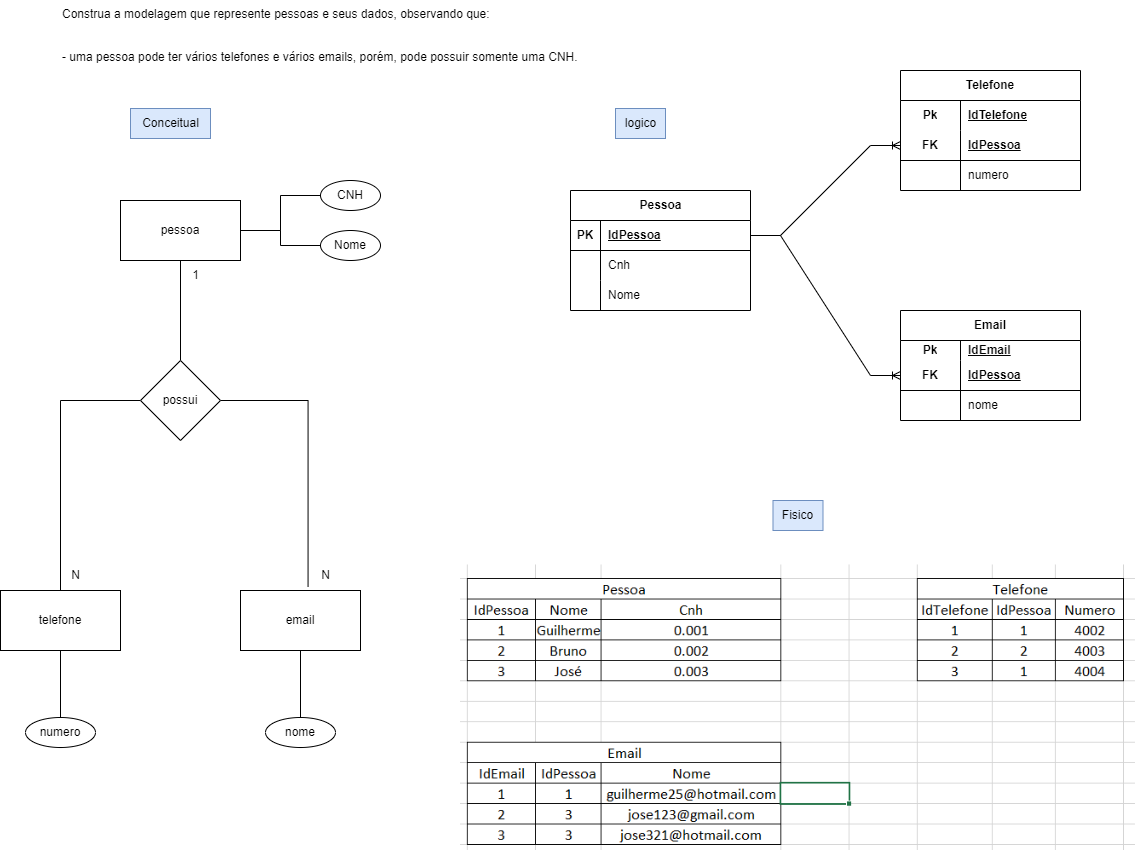

The diagram above was exported from draw.io. Its source (the exported page's mxGraphModel, read from the mxfile embedded in the PNG):
<mxGraphModel dx="1500" dy="693" grid="1" gridSize="10" guides="1" tooltips="1" connect="1" arrows="1" fold="1" page="1" pageScale="1" pageWidth="1169" pageHeight="1654" math="0" shadow="0">
  <root>
    <mxCell id="0" />
    <mxCell id="1" parent="0" />
    <mxCell id="Uh-nQiJknzr5KVAPy5kF-2" value="Construa a modelagem que represente pessoas e seus dados, observando que:&#10;&#10;&#10;- uma pessoa pode ter vários telefones e vários emails, porém, pode possuir somente uma CNH." style="text;whiteSpace=wrap;" parent="1" vertex="1">
      <mxGeometry x="100" y="110" width="560" height="80" as="geometry" />
    </mxCell>
    <mxCell id="Uh-nQiJknzr5KVAPy5kF-10" style="edgeStyle=orthogonalEdgeStyle;rounded=0;orthogonalLoop=1;jettySize=auto;html=1;entryX=0.5;entryY=0;entryDx=0;entryDy=0;endArrow=none;endFill=0;" parent="1" source="Uh-nQiJknzr5KVAPy5kF-3" target="Uh-nQiJknzr5KVAPy5kF-4" edge="1">
      <mxGeometry relative="1" as="geometry" />
    </mxCell>
    <mxCell id="Uh-nQiJknzr5KVAPy5kF-13" style="edgeStyle=orthogonalEdgeStyle;rounded=0;orthogonalLoop=1;jettySize=auto;html=1;exitX=1;exitY=0.5;exitDx=0;exitDy=0;entryX=0;entryY=0.5;entryDx=0;entryDy=0;endArrow=none;endFill=0;" parent="1" source="Uh-nQiJknzr5KVAPy5kF-3" target="Uh-nQiJknzr5KVAPy5kF-8" edge="1">
      <mxGeometry relative="1" as="geometry" />
    </mxCell>
    <mxCell id="Uh-nQiJknzr5KVAPy5kF-14" style="edgeStyle=orthogonalEdgeStyle;rounded=0;orthogonalLoop=1;jettySize=auto;html=1;entryX=0;entryY=0.5;entryDx=0;entryDy=0;endArrow=none;endFill=0;" parent="1" source="Uh-nQiJknzr5KVAPy5kF-3" target="Uh-nQiJknzr5KVAPy5kF-9" edge="1">
      <mxGeometry relative="1" as="geometry" />
    </mxCell>
    <mxCell id="Uh-nQiJknzr5KVAPy5kF-3" value="pessoa" style="rounded=0;whiteSpace=wrap;html=1;" parent="1" vertex="1">
      <mxGeometry x="160" y="310" width="120" height="60" as="geometry" />
    </mxCell>
    <mxCell id="Uh-nQiJknzr5KVAPy5kF-11" style="edgeStyle=orthogonalEdgeStyle;rounded=0;orthogonalLoop=1;jettySize=auto;html=1;entryX=0.5;entryY=0;entryDx=0;entryDy=0;endArrow=none;endFill=0;" parent="1" source="Uh-nQiJknzr5KVAPy5kF-4" target="Uh-nQiJknzr5KVAPy5kF-5" edge="1">
      <mxGeometry relative="1" as="geometry" />
    </mxCell>
    <mxCell id="Uh-nQiJknzr5KVAPy5kF-12" style="edgeStyle=orthogonalEdgeStyle;rounded=0;orthogonalLoop=1;jettySize=auto;html=1;exitX=1;exitY=0.5;exitDx=0;exitDy=0;entryX=0.563;entryY=-0.063;entryDx=0;entryDy=0;entryPerimeter=0;endArrow=none;endFill=0;" parent="1" source="Uh-nQiJknzr5KVAPy5kF-4" target="Uh-nQiJknzr5KVAPy5kF-7" edge="1">
      <mxGeometry relative="1" as="geometry" />
    </mxCell>
    <mxCell id="Uh-nQiJknzr5KVAPy5kF-4" value="possui" style="rhombus;whiteSpace=wrap;html=1;" parent="1" vertex="1">
      <mxGeometry x="180" y="470" width="80" height="80" as="geometry" />
    </mxCell>
    <mxCell id="KV9EUIcl4eD3K0vQ6K5D-45" style="edgeStyle=orthogonalEdgeStyle;rounded=0;orthogonalLoop=1;jettySize=auto;html=1;entryX=0.5;entryY=0;entryDx=0;entryDy=0;endArrow=none;endFill=0;" edge="1" parent="1" source="Uh-nQiJknzr5KVAPy5kF-5" target="KV9EUIcl4eD3K0vQ6K5D-42">
      <mxGeometry relative="1" as="geometry" />
    </mxCell>
    <mxCell id="Uh-nQiJknzr5KVAPy5kF-5" value="telefone" style="rounded=0;whiteSpace=wrap;html=1;" parent="1" vertex="1">
      <mxGeometry x="40" y="700" width="120" height="60" as="geometry" />
    </mxCell>
    <mxCell id="KV9EUIcl4eD3K0vQ6K5D-46" style="edgeStyle=orthogonalEdgeStyle;rounded=0;orthogonalLoop=1;jettySize=auto;html=1;entryX=0.5;entryY=0;entryDx=0;entryDy=0;endArrow=none;endFill=0;" edge="1" parent="1" source="Uh-nQiJknzr5KVAPy5kF-7" target="KV9EUIcl4eD3K0vQ6K5D-43">
      <mxGeometry relative="1" as="geometry" />
    </mxCell>
    <mxCell id="Uh-nQiJknzr5KVAPy5kF-7" value="email" style="rounded=0;whiteSpace=wrap;html=1;" parent="1" vertex="1">
      <mxGeometry x="280" y="700" width="120" height="60" as="geometry" />
    </mxCell>
    <mxCell id="Uh-nQiJknzr5KVAPy5kF-8" value="CNH" style="ellipse;whiteSpace=wrap;html=1;" parent="1" vertex="1">
      <mxGeometry x="360" y="290" width="60" height="30" as="geometry" />
    </mxCell>
    <mxCell id="Uh-nQiJknzr5KVAPy5kF-9" value="Nome" style="ellipse;whiteSpace=wrap;html=1;" parent="1" vertex="1">
      <mxGeometry x="360" y="340" width="60" height="30" as="geometry" />
    </mxCell>
    <mxCell id="Uh-nQiJknzr5KVAPy5kF-15" value="1" style="text;html=1;align=center;verticalAlign=middle;resizable=0;points=[];autosize=1;strokeColor=none;fillColor=none;" parent="1" vertex="1">
      <mxGeometry x="220" y="370" width="30" height="30" as="geometry" />
    </mxCell>
    <mxCell id="Uh-nQiJknzr5KVAPy5kF-16" value="N" style="text;html=1;align=center;verticalAlign=middle;resizable=0;points=[];autosize=1;strokeColor=none;fillColor=none;" parent="1" vertex="1">
      <mxGeometry x="100" y="670" width="30" height="30" as="geometry" />
    </mxCell>
    <mxCell id="Uh-nQiJknzr5KVAPy5kF-17" value="N" style="text;html=1;align=center;verticalAlign=middle;resizable=0;points=[];autosize=1;strokeColor=none;fillColor=none;" parent="1" vertex="1">
      <mxGeometry x="350" y="670" width="30" height="30" as="geometry" />
    </mxCell>
    <mxCell id="KV9EUIcl4eD3K0vQ6K5D-1" value="Conceitual" style="text;html=1;align=center;verticalAlign=middle;resizable=0;points=[];autosize=1;strokeColor=#6c8ebf;fillColor=#dae8fc;" vertex="1" parent="1">
      <mxGeometry x="170" y="218" width="80" height="30" as="geometry" />
    </mxCell>
    <mxCell id="KV9EUIcl4eD3K0vQ6K5D-2" value="logico" style="text;html=1;align=center;verticalAlign=middle;resizable=0;points=[];autosize=1;strokeColor=#6c8ebf;fillColor=#dae8fc;" vertex="1" parent="1">
      <mxGeometry x="655" y="218" width="50" height="30" as="geometry" />
    </mxCell>
    <mxCell id="KV9EUIcl4eD3K0vQ6K5D-3" value="Pessoa" style="shape=table;startSize=30;container=1;collapsible=1;childLayout=tableLayout;fixedRows=1;rowLines=0;fontStyle=1;align=center;resizeLast=1;html=1;" vertex="1" parent="1">
      <mxGeometry x="610" y="300" width="180" height="120" as="geometry" />
    </mxCell>
    <mxCell id="KV9EUIcl4eD3K0vQ6K5D-4" value="" style="shape=tableRow;horizontal=0;startSize=0;swimlaneHead=0;swimlaneBody=0;fillColor=none;collapsible=0;dropTarget=0;points=[[0,0.5],[1,0.5]];portConstraint=eastwest;top=0;left=0;right=0;bottom=1;" vertex="1" parent="KV9EUIcl4eD3K0vQ6K5D-3">
      <mxGeometry y="30" width="180" height="30" as="geometry" />
    </mxCell>
    <mxCell id="KV9EUIcl4eD3K0vQ6K5D-5" value="PK" style="shape=partialRectangle;connectable=0;fillColor=none;top=0;left=0;bottom=0;right=0;fontStyle=1;overflow=hidden;whiteSpace=wrap;html=1;" vertex="1" parent="KV9EUIcl4eD3K0vQ6K5D-4">
      <mxGeometry width="30" height="30" as="geometry">
        <mxRectangle width="30" height="30" as="alternateBounds" />
      </mxGeometry>
    </mxCell>
    <mxCell id="KV9EUIcl4eD3K0vQ6K5D-6" value="IdPessoa" style="shape=partialRectangle;connectable=0;fillColor=none;top=0;left=0;bottom=0;right=0;align=left;spacingLeft=6;fontStyle=5;overflow=hidden;whiteSpace=wrap;html=1;" vertex="1" parent="KV9EUIcl4eD3K0vQ6K5D-4">
      <mxGeometry x="30" width="150" height="30" as="geometry">
        <mxRectangle width="150" height="30" as="alternateBounds" />
      </mxGeometry>
    </mxCell>
    <mxCell id="KV9EUIcl4eD3K0vQ6K5D-7" value="" style="shape=tableRow;horizontal=0;startSize=0;swimlaneHead=0;swimlaneBody=0;fillColor=none;collapsible=0;dropTarget=0;points=[[0,0.5],[1,0.5]];portConstraint=eastwest;top=0;left=0;right=0;bottom=0;" vertex="1" parent="KV9EUIcl4eD3K0vQ6K5D-3">
      <mxGeometry y="60" width="180" height="30" as="geometry" />
    </mxCell>
    <mxCell id="KV9EUIcl4eD3K0vQ6K5D-8" value="" style="shape=partialRectangle;connectable=0;fillColor=none;top=0;left=0;bottom=0;right=0;editable=1;overflow=hidden;whiteSpace=wrap;html=1;" vertex="1" parent="KV9EUIcl4eD3K0vQ6K5D-7">
      <mxGeometry width="30" height="30" as="geometry">
        <mxRectangle width="30" height="30" as="alternateBounds" />
      </mxGeometry>
    </mxCell>
    <mxCell id="KV9EUIcl4eD3K0vQ6K5D-9" value="Cnh" style="shape=partialRectangle;connectable=0;fillColor=none;top=0;left=0;bottom=0;right=0;align=left;spacingLeft=6;overflow=hidden;whiteSpace=wrap;html=1;" vertex="1" parent="KV9EUIcl4eD3K0vQ6K5D-7">
      <mxGeometry x="30" width="150" height="30" as="geometry">
        <mxRectangle width="150" height="30" as="alternateBounds" />
      </mxGeometry>
    </mxCell>
    <mxCell id="KV9EUIcl4eD3K0vQ6K5D-10" value="" style="shape=tableRow;horizontal=0;startSize=0;swimlaneHead=0;swimlaneBody=0;fillColor=none;collapsible=0;dropTarget=0;points=[[0,0.5],[1,0.5]];portConstraint=eastwest;top=0;left=0;right=0;bottom=0;" vertex="1" parent="KV9EUIcl4eD3K0vQ6K5D-3">
      <mxGeometry y="90" width="180" height="30" as="geometry" />
    </mxCell>
    <mxCell id="KV9EUIcl4eD3K0vQ6K5D-11" value="" style="shape=partialRectangle;connectable=0;fillColor=none;top=0;left=0;bottom=0;right=0;editable=1;overflow=hidden;whiteSpace=wrap;html=1;" vertex="1" parent="KV9EUIcl4eD3K0vQ6K5D-10">
      <mxGeometry width="30" height="30" as="geometry">
        <mxRectangle width="30" height="30" as="alternateBounds" />
      </mxGeometry>
    </mxCell>
    <mxCell id="KV9EUIcl4eD3K0vQ6K5D-12" value="Nome" style="shape=partialRectangle;connectable=0;fillColor=none;top=0;left=0;bottom=0;right=0;align=left;spacingLeft=6;overflow=hidden;whiteSpace=wrap;html=1;" vertex="1" parent="KV9EUIcl4eD3K0vQ6K5D-10">
      <mxGeometry x="30" width="150" height="30" as="geometry">
        <mxRectangle width="150" height="30" as="alternateBounds" />
      </mxGeometry>
    </mxCell>
    <mxCell id="KV9EUIcl4eD3K0vQ6K5D-16" value="Telefone" style="shape=table;startSize=30;container=1;collapsible=1;childLayout=tableLayout;fixedRows=1;rowLines=0;fontStyle=1;align=center;resizeLast=1;html=1;whiteSpace=wrap;" vertex="1" parent="1">
      <mxGeometry x="940" y="180" width="180" height="120" as="geometry" />
    </mxCell>
    <mxCell id="KV9EUIcl4eD3K0vQ6K5D-17" value="" style="shape=tableRow;horizontal=0;startSize=0;swimlaneHead=0;swimlaneBody=0;fillColor=none;collapsible=0;dropTarget=0;points=[[0,0.5],[1,0.5]];portConstraint=eastwest;top=0;left=0;right=0;bottom=0;html=1;" vertex="1" parent="KV9EUIcl4eD3K0vQ6K5D-16">
      <mxGeometry y="30" width="180" height="30" as="geometry" />
    </mxCell>
    <mxCell id="KV9EUIcl4eD3K0vQ6K5D-18" value="Pk" style="shape=partialRectangle;connectable=0;fillColor=none;top=0;left=0;bottom=0;right=0;fontStyle=1;overflow=hidden;html=1;whiteSpace=wrap;" vertex="1" parent="KV9EUIcl4eD3K0vQ6K5D-17">
      <mxGeometry width="60" height="30" as="geometry">
        <mxRectangle width="60" height="30" as="alternateBounds" />
      </mxGeometry>
    </mxCell>
    <mxCell id="KV9EUIcl4eD3K0vQ6K5D-19" value="IdTelefone" style="shape=partialRectangle;connectable=0;fillColor=none;top=0;left=0;bottom=0;right=0;align=left;spacingLeft=6;fontStyle=5;overflow=hidden;html=1;whiteSpace=wrap;" vertex="1" parent="KV9EUIcl4eD3K0vQ6K5D-17">
      <mxGeometry x="60" width="120" height="30" as="geometry">
        <mxRectangle width="120" height="30" as="alternateBounds" />
      </mxGeometry>
    </mxCell>
    <mxCell id="KV9EUIcl4eD3K0vQ6K5D-20" value="" style="shape=tableRow;horizontal=0;startSize=0;swimlaneHead=0;swimlaneBody=0;fillColor=none;collapsible=0;dropTarget=0;points=[[0,0.5],[1,0.5]];portConstraint=eastwest;top=0;left=0;right=0;bottom=1;html=1;" vertex="1" parent="KV9EUIcl4eD3K0vQ6K5D-16">
      <mxGeometry y="60" width="180" height="30" as="geometry" />
    </mxCell>
    <mxCell id="KV9EUIcl4eD3K0vQ6K5D-21" value="FK" style="shape=partialRectangle;connectable=0;fillColor=none;top=0;left=0;bottom=0;right=0;fontStyle=1;overflow=hidden;html=1;whiteSpace=wrap;" vertex="1" parent="KV9EUIcl4eD3K0vQ6K5D-20">
      <mxGeometry width="60" height="30" as="geometry">
        <mxRectangle width="60" height="30" as="alternateBounds" />
      </mxGeometry>
    </mxCell>
    <mxCell id="KV9EUIcl4eD3K0vQ6K5D-22" value="IdPessoa" style="shape=partialRectangle;connectable=0;fillColor=none;top=0;left=0;bottom=0;right=0;align=left;spacingLeft=6;fontStyle=5;overflow=hidden;html=1;whiteSpace=wrap;" vertex="1" parent="KV9EUIcl4eD3K0vQ6K5D-20">
      <mxGeometry x="60" width="120" height="30" as="geometry">
        <mxRectangle width="120" height="30" as="alternateBounds" />
      </mxGeometry>
    </mxCell>
    <mxCell id="KV9EUIcl4eD3K0vQ6K5D-23" value="" style="shape=tableRow;horizontal=0;startSize=0;swimlaneHead=0;swimlaneBody=0;fillColor=none;collapsible=0;dropTarget=0;points=[[0,0.5],[1,0.5]];portConstraint=eastwest;top=0;left=0;right=0;bottom=0;html=1;" vertex="1" parent="KV9EUIcl4eD3K0vQ6K5D-16">
      <mxGeometry y="90" width="180" height="30" as="geometry" />
    </mxCell>
    <mxCell id="KV9EUIcl4eD3K0vQ6K5D-24" value="" style="shape=partialRectangle;connectable=0;fillColor=none;top=0;left=0;bottom=0;right=0;editable=1;overflow=hidden;html=1;whiteSpace=wrap;" vertex="1" parent="KV9EUIcl4eD3K0vQ6K5D-23">
      <mxGeometry width="60" height="30" as="geometry">
        <mxRectangle width="60" height="30" as="alternateBounds" />
      </mxGeometry>
    </mxCell>
    <mxCell id="KV9EUIcl4eD3K0vQ6K5D-25" value="numero" style="shape=partialRectangle;connectable=0;fillColor=none;top=0;left=0;bottom=0;right=0;align=left;spacingLeft=6;overflow=hidden;html=1;whiteSpace=wrap;" vertex="1" parent="KV9EUIcl4eD3K0vQ6K5D-23">
      <mxGeometry x="60" width="120" height="30" as="geometry">
        <mxRectangle width="120" height="30" as="alternateBounds" />
      </mxGeometry>
    </mxCell>
    <mxCell id="KV9EUIcl4eD3K0vQ6K5D-29" value="Email" style="shape=table;startSize=30;container=1;collapsible=1;childLayout=tableLayout;fixedRows=1;rowLines=0;fontStyle=1;align=center;resizeLast=1;html=1;whiteSpace=wrap;" vertex="1" parent="1">
      <mxGeometry x="940" y="420" width="180" height="110" as="geometry" />
    </mxCell>
    <mxCell id="KV9EUIcl4eD3K0vQ6K5D-30" value="" style="shape=tableRow;horizontal=0;startSize=0;swimlaneHead=0;swimlaneBody=0;fillColor=none;collapsible=0;dropTarget=0;points=[[0,0.5],[1,0.5]];portConstraint=eastwest;top=0;left=0;right=0;bottom=0;html=1;" vertex="1" parent="KV9EUIcl4eD3K0vQ6K5D-29">
      <mxGeometry y="30" width="180" height="20" as="geometry" />
    </mxCell>
    <mxCell id="KV9EUIcl4eD3K0vQ6K5D-31" value="Pk" style="shape=partialRectangle;connectable=0;fillColor=none;top=0;left=0;bottom=0;right=0;fontStyle=1;overflow=hidden;html=1;whiteSpace=wrap;" vertex="1" parent="KV9EUIcl4eD3K0vQ6K5D-30">
      <mxGeometry width="60" height="20" as="geometry">
        <mxRectangle width="60" height="20" as="alternateBounds" />
      </mxGeometry>
    </mxCell>
    <mxCell id="KV9EUIcl4eD3K0vQ6K5D-32" value="IdEmail" style="shape=partialRectangle;connectable=0;fillColor=none;top=0;left=0;bottom=0;right=0;align=left;spacingLeft=6;fontStyle=5;overflow=hidden;html=1;whiteSpace=wrap;" vertex="1" parent="KV9EUIcl4eD3K0vQ6K5D-30">
      <mxGeometry x="60" width="120" height="20" as="geometry">
        <mxRectangle width="120" height="20" as="alternateBounds" />
      </mxGeometry>
    </mxCell>
    <mxCell id="KV9EUIcl4eD3K0vQ6K5D-33" value="" style="shape=tableRow;horizontal=0;startSize=0;swimlaneHead=0;swimlaneBody=0;fillColor=none;collapsible=0;dropTarget=0;points=[[0,0.5],[1,0.5]];portConstraint=eastwest;top=0;left=0;right=0;bottom=1;html=1;" vertex="1" parent="KV9EUIcl4eD3K0vQ6K5D-29">
      <mxGeometry y="50" width="180" height="30" as="geometry" />
    </mxCell>
    <mxCell id="KV9EUIcl4eD3K0vQ6K5D-34" value="FK" style="shape=partialRectangle;connectable=0;fillColor=none;top=0;left=0;bottom=0;right=0;fontStyle=1;overflow=hidden;html=1;whiteSpace=wrap;" vertex="1" parent="KV9EUIcl4eD3K0vQ6K5D-33">
      <mxGeometry width="60" height="30" as="geometry">
        <mxRectangle width="60" height="30" as="alternateBounds" />
      </mxGeometry>
    </mxCell>
    <mxCell id="KV9EUIcl4eD3K0vQ6K5D-35" value="IdPessoa" style="shape=partialRectangle;connectable=0;fillColor=none;top=0;left=0;bottom=0;right=0;align=left;spacingLeft=6;fontStyle=5;overflow=hidden;html=1;whiteSpace=wrap;" vertex="1" parent="KV9EUIcl4eD3K0vQ6K5D-33">
      <mxGeometry x="60" width="120" height="30" as="geometry">
        <mxRectangle width="120" height="30" as="alternateBounds" />
      </mxGeometry>
    </mxCell>
    <mxCell id="KV9EUIcl4eD3K0vQ6K5D-36" value="" style="shape=tableRow;horizontal=0;startSize=0;swimlaneHead=0;swimlaneBody=0;fillColor=none;collapsible=0;dropTarget=0;points=[[0,0.5],[1,0.5]];portConstraint=eastwest;top=0;left=0;right=0;bottom=0;html=1;" vertex="1" parent="KV9EUIcl4eD3K0vQ6K5D-29">
      <mxGeometry y="80" width="180" height="30" as="geometry" />
    </mxCell>
    <mxCell id="KV9EUIcl4eD3K0vQ6K5D-37" value="" style="shape=partialRectangle;connectable=0;fillColor=none;top=0;left=0;bottom=0;right=0;editable=1;overflow=hidden;html=1;whiteSpace=wrap;" vertex="1" parent="KV9EUIcl4eD3K0vQ6K5D-36">
      <mxGeometry width="60" height="30" as="geometry">
        <mxRectangle width="60" height="30" as="alternateBounds" />
      </mxGeometry>
    </mxCell>
    <mxCell id="KV9EUIcl4eD3K0vQ6K5D-38" value="nome" style="shape=partialRectangle;connectable=0;fillColor=none;top=0;left=0;bottom=0;right=0;align=left;spacingLeft=6;overflow=hidden;html=1;whiteSpace=wrap;" vertex="1" parent="KV9EUIcl4eD3K0vQ6K5D-36">
      <mxGeometry x="60" width="120" height="30" as="geometry">
        <mxRectangle width="120" height="30" as="alternateBounds" />
      </mxGeometry>
    </mxCell>
    <mxCell id="KV9EUIcl4eD3K0vQ6K5D-42" value="numero" style="ellipse;whiteSpace=wrap;html=1;" vertex="1" parent="1">
      <mxGeometry x="65" y="827" width="70" height="30" as="geometry" />
    </mxCell>
    <mxCell id="KV9EUIcl4eD3K0vQ6K5D-43" value="nome" style="ellipse;whiteSpace=wrap;html=1;" vertex="1" parent="1">
      <mxGeometry x="305" y="827" width="70" height="30" as="geometry" />
    </mxCell>
    <mxCell id="KV9EUIcl4eD3K0vQ6K5D-48" value="" style="edgeStyle=entityRelationEdgeStyle;fontSize=12;html=1;endArrow=ERoneToMany;rounded=0;exitX=1;exitY=0.5;exitDx=0;exitDy=0;entryX=0;entryY=0.5;entryDx=0;entryDy=0;" edge="1" parent="1" source="KV9EUIcl4eD3K0vQ6K5D-4" target="KV9EUIcl4eD3K0vQ6K5D-20">
      <mxGeometry width="100" height="100" relative="1" as="geometry">
        <mxPoint x="740" y="540" as="sourcePoint" />
        <mxPoint x="840" y="440" as="targetPoint" />
      </mxGeometry>
    </mxCell>
    <mxCell id="KV9EUIcl4eD3K0vQ6K5D-49" value="" style="edgeStyle=entityRelationEdgeStyle;fontSize=12;html=1;endArrow=ERoneToMany;rounded=0;exitX=1;exitY=0.5;exitDx=0;exitDy=0;entryX=0;entryY=0.5;entryDx=0;entryDy=0;" edge="1" parent="1" source="KV9EUIcl4eD3K0vQ6K5D-4" target="KV9EUIcl4eD3K0vQ6K5D-33">
      <mxGeometry width="100" height="100" relative="1" as="geometry">
        <mxPoint x="740" y="540" as="sourcePoint" />
        <mxPoint x="840" y="440" as="targetPoint" />
      </mxGeometry>
    </mxCell>
    <mxCell id="KV9EUIcl4eD3K0vQ6K5D-50" value="Fisico" style="text;html=1;align=center;verticalAlign=middle;resizable=0;points=[];autosize=1;strokeColor=#6c8ebf;fillColor=#dae8fc;" vertex="1" parent="1">
      <mxGeometry x="812.49" y="610" width="50" height="30" as="geometry" />
    </mxCell>
    <mxCell id="KV9EUIcl4eD3K0vQ6K5D-51" value="" style="shape=image;verticalLabelPosition=bottom;labelBackgroundColor=default;verticalAlign=top;aspect=fixed;imageAspect=0;image=data:image/png,(base64 omitted: 18856 chars);" vertex="1" parent="1">
      <mxGeometry x="500" y="674.5" width="674.97" height="285.5" as="geometry" />
    </mxCell>
  </root>
</mxGraphModel>